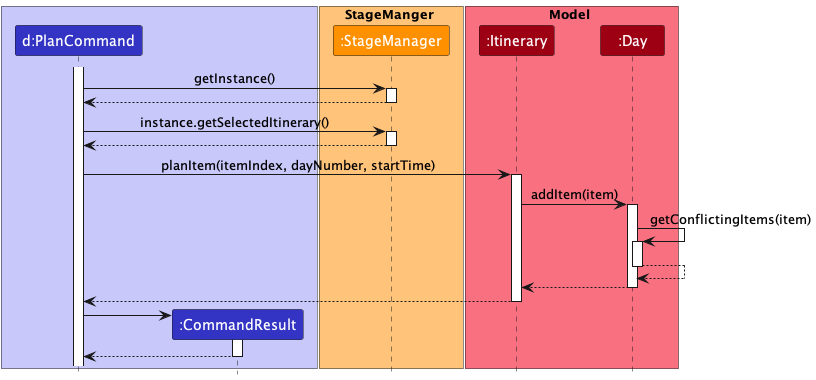

The diagram above was rendered by PlantUML. Its source (embedded in the PNG):
@startuml
!include style.puml

box LOGIC_COLOR_T1
participant "d:PlanCommand" as PlanCommand LOGIC_COLOR
participant ":CommandResult" as CommandResult LOGIC_COLOR
end box

box StageManger STAGE_COLOR_T1
participant ":StageManager" as StageManager STAGE_COLOR
end box

box Model MODEL_COLOR_T1
participant ":Itinerary" as Itinerary MODEL_COLOR
participant ":Day" as Day MODEL_COLOR
end box


activate PlanCommand

PlanCommand -> StageManager : getInstance()
activate StageManager

StageManager --> PlanCommand
deactivate StageManager

PlanCommand -> StageManager : instance.getSelectedItinerary()
activate StageManager

StageManager --> PlanCommand
deactivate StageManager

PlanCommand -> Itinerary : planItem(itemIndex, dayNumber, startTime)
activate Itinerary

Itinerary -> Day : addItem(item)
activate Day

Day -> Day : getConflictingItems(item)
activate Day

Day --> Day
deactivate Day

Day --> Itinerary
deactivate Day

Itinerary --> PlanCommand
deactivate Itinerary

create CommandResult
PlanCommand -> CommandResult
activate CommandResult

CommandResult --> PlanCommand
deactivate CommandResult
@enduml